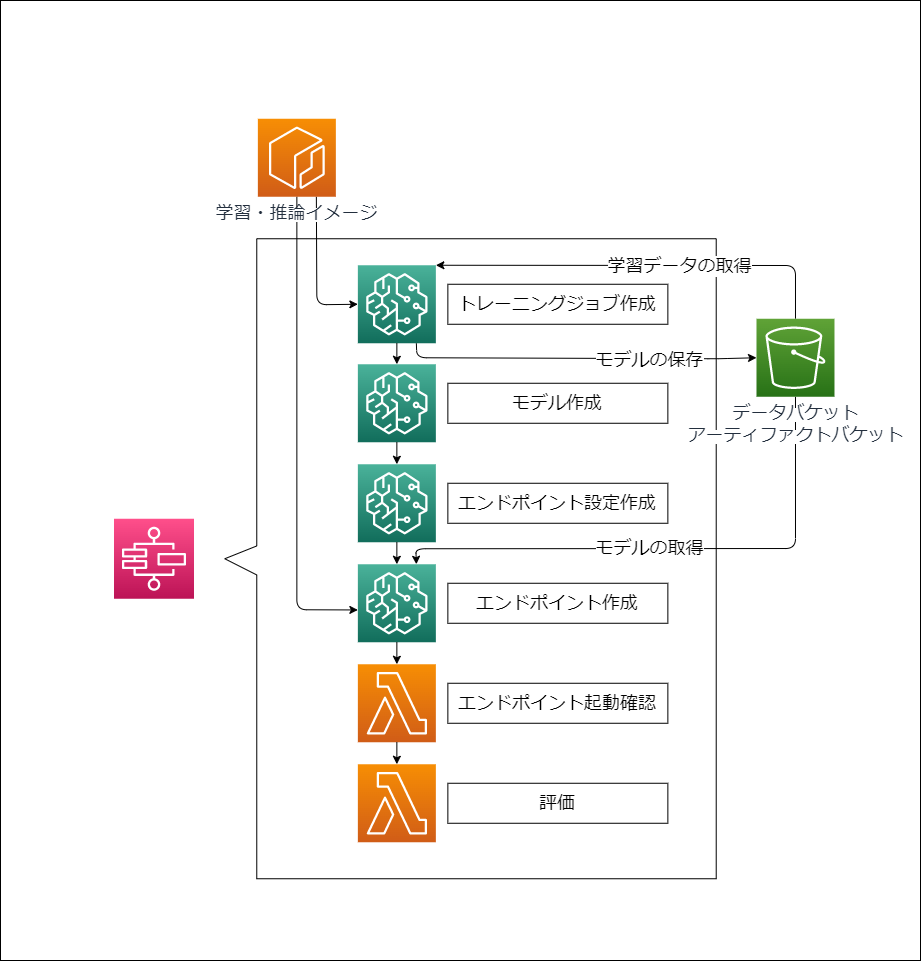

The diagram above was exported from draw.io. Its source (the exported page's mxGraphModel, read from the mxfile embedded in the PNG):
<mxGraphModel dx="1335" dy="1092" grid="1" gridSize="10" guides="1" tooltips="1" connect="1" arrows="1" fold="1" page="1" pageScale="1" pageWidth="2339" pageHeight="3300" math="0" shadow="0">
  <root>
    <mxCell id="0" />
    <mxCell id="1" parent="0" />
    <mxCell id="55" value="" style="rounded=0;whiteSpace=wrap;html=1;labelBackgroundColor=#FFFFFF;" vertex="1" parent="1">
      <mxGeometry x="80" y="80" width="920" height="960" as="geometry" />
    </mxCell>
    <mxCell id="5" value="" style="sketch=0;points=[[0,0,0],[0.25,0,0],[0.5,0,0],[0.75,0,0],[1,0,0],[0,1,0],[0.25,1,0],[0.5,1,0],[0.75,1,0],[1,1,0],[0,0.25,0],[0,0.5,0],[0,0.75,0],[1,0.25,0],[1,0.5,0],[1,0.75,0]];outlineConnect=0;fontColor=#232F3E;gradientColor=#FF4F8B;gradientDirection=north;fillColor=#BC1356;strokeColor=#ffffff;dashed=0;verticalLabelPosition=bottom;verticalAlign=top;align=center;html=1;fontSize=12;fontStyle=0;aspect=fixed;shape=mxgraph.aws4.resourceIcon;resIcon=mxgraph.aws4.step_functions;" vertex="1" parent="1">
      <mxGeometry x="193.5" y="598.25" width="80" height="80" as="geometry" />
    </mxCell>
    <mxCell id="56" value="" style="shape=callout;whiteSpace=wrap;html=1;perimeter=calloutPerimeter;rotation=90;size=32;position=0.48;base=29;" vertex="1" parent="1">
      <mxGeometry x="230" y="392.53" width="640" height="491.45" as="geometry" />
    </mxCell>
    <mxCell id="57" style="edgeStyle=none;html=1;exitX=0.75;exitY=1;exitDx=0;exitDy=0;exitPerimeter=0;entryX=0;entryY=0.5;entryDx=0;entryDy=0;entryPerimeter=0;" edge="1" parent="1" source="59" target="69">
      <mxGeometry relative="1" as="geometry">
        <Array as="points">
          <mxPoint x="396.3600000000001" y="384.25" />
        </Array>
      </mxGeometry>
    </mxCell>
    <mxCell id="58" style="edgeStyle=none;html=1;" edge="1" parent="1" source="59">
      <mxGeometry relative="1" as="geometry">
        <mxPoint x="437.3599999999999" y="689.450012207031" as="targetPoint" />
        <Array as="points">
          <mxPoint x="376.3600000000001" y="689.25" />
        </Array>
      </mxGeometry>
    </mxCell>
    <mxCell id="59" value="&lt;span style=&quot;background-color: rgb(255 , 255 , 255)&quot;&gt;&lt;font style=&quot;font-size: 18px&quot;&gt;学習・推論イメージ&lt;/font&gt;&lt;/span&gt;" style="sketch=0;points=[[0,0,0],[0.25,0,0],[0.5,0,0],[0.75,0,0],[1,0,0],[0,1,0],[0.25,1,0],[0.5,1,0],[0.75,1,0],[1,1,0],[0,0.25,0],[0,0.5,0],[0,0.75,0],[1,0.25,0],[1,0.5,0],[1,0.75,0]];outlineConnect=0;fontColor=#232F3E;gradientColor=#F78E04;gradientDirection=north;fillColor=#D05C17;strokeColor=#ffffff;dashed=0;verticalLabelPosition=bottom;verticalAlign=top;align=center;html=1;fontSize=12;fontStyle=0;aspect=fixed;shape=mxgraph.aws4.resourceIcon;resIcon=mxgraph.aws4.ecr;" vertex="1" parent="1">
      <mxGeometry x="337.3600000000001" y="198.25" width="78" height="78" as="geometry" />
    </mxCell>
    <mxCell id="60" style="edgeStyle=none;html=1;exitX=0.5;exitY=0;exitDx=0;exitDy=0;exitPerimeter=0;entryX=1;entryY=0;entryDx=0;entryDy=0;entryPerimeter=0;" edge="1" parent="1" source="64" target="69">
      <mxGeometry relative="1" as="geometry">
        <Array as="points">
          <mxPoint x="874.99" y="345.01" />
        </Array>
      </mxGeometry>
    </mxCell>
    <mxCell id="61" value="&lt;font style=&quot;font-size: 18px&quot;&gt;学習データの取得&lt;/font&gt;" style="edgeLabel;html=1;align=center;verticalAlign=middle;resizable=0;points=[];" vertex="1" connectable="0" parent="60">
      <mxGeometry x="-0.1864" y="-1" relative="1" as="geometry">
        <mxPoint x="-2" y="1" as="offset" />
      </mxGeometry>
    </mxCell>
    <mxCell id="62" style="edgeStyle=none;html=1;exitX=0.5;exitY=1;exitDx=0;exitDy=0;exitPerimeter=0;entryX=0.75;entryY=0;entryDx=0;entryDy=0;entryPerimeter=0;" edge="1" parent="1" source="64" target="78">
      <mxGeometry relative="1" as="geometry">
        <Array as="points">
          <mxPoint x="874.99" y="628.01" />
          <mxPoint x="495.3600000000001" y="628.25" />
        </Array>
      </mxGeometry>
    </mxCell>
    <mxCell id="63" value="&lt;font style=&quot;font-size: 18px&quot;&gt;モデルの取得&lt;/font&gt;" style="edgeLabel;html=1;align=center;verticalAlign=middle;resizable=0;points=[];" vertex="1" connectable="0" parent="62">
      <mxGeometry x="-0.0763" y="-1" relative="1" as="geometry">
        <mxPoint x="-46" as="offset" />
      </mxGeometry>
    </mxCell>
    <mxCell id="64" value="&lt;span style=&quot;background-color: rgb(255 , 255 , 255)&quot;&gt;&lt;font style=&quot;font-size: 18px&quot;&gt;データバケット&lt;br&gt;アーティファクトバケット&lt;/font&gt;&lt;br&gt;&lt;/span&gt;" style="sketch=0;points=[[0,0,0],[0.25,0,0],[0.5,0,0],[0.75,0,0],[1,0,0],[0,1,0],[0.25,1,0],[0.5,1,0],[0.75,1,0],[1,1,0],[0,0.25,0],[0,0.5,0],[0,0.75,0],[1,0.25,0],[1,0.5,0],[1,0.75,0]];outlineConnect=0;fontColor=#232F3E;gradientColor=#60A337;gradientDirection=north;fillColor=#277116;strokeColor=#ffffff;dashed=0;verticalLabelPosition=bottom;verticalAlign=top;align=center;html=1;fontSize=12;fontStyle=0;aspect=fixed;shape=mxgraph.aws4.resourceIcon;resIcon=mxgraph.aws4.s3;" vertex="1" parent="1">
      <mxGeometry x="835.99" y="398.25" width="78" height="78" as="geometry" />
    </mxCell>
    <mxCell id="65" style="edgeStyle=none;html=1;exitX=0.75;exitY=1;exitDx=0;exitDy=0;exitPerimeter=0;entryX=0;entryY=0.5;entryDx=0;entryDy=0;entryPerimeter=0;" edge="1" parent="1" source="69" target="64">
      <mxGeometry relative="1" as="geometry">
        <Array as="points">
          <mxPoint x="496.3600000000001" y="437.25" />
          <mxPoint x="797.3599999999999" y="438.25" />
        </Array>
      </mxGeometry>
    </mxCell>
    <mxCell id="66" value="&lt;font style=&quot;font-size: 18px&quot;&gt;モデルの保存&lt;/font&gt;" style="edgeLabel;html=1;align=center;verticalAlign=middle;resizable=0;points=[];" vertex="1" connectable="0" parent="65">
      <mxGeometry x="0.3887" y="-1" relative="1" as="geometry">
        <mxPoint as="offset" />
      </mxGeometry>
    </mxCell>
    <mxCell id="67" value="" style="group" vertex="1" connectable="0" parent="1">
      <mxGeometry x="437.3600000000001" y="344.76" width="310" height="577" as="geometry" />
    </mxCell>
    <mxCell id="68" value="" style="group" vertex="1" connectable="0" parent="67">
      <mxGeometry width="310" height="78" as="geometry" />
    </mxCell>
    <mxCell id="69" value="" style="sketch=0;points=[[0,0,0],[0.25,0,0],[0.5,0,0],[0.75,0,0],[1,0,0],[0,1,0],[0.25,1,0],[0.5,1,0],[0.75,1,0],[1,1,0],[0,0.25,0],[0,0.5,0],[0,0.75,0],[1,0.25,0],[1,0.5,0],[1,0.75,0]];outlineConnect=0;fontColor=#232F3E;gradientColor=#4AB29A;gradientDirection=north;fillColor=#116D5B;strokeColor=#ffffff;dashed=0;verticalLabelPosition=bottom;verticalAlign=top;align=center;html=1;fontSize=12;fontStyle=0;aspect=fixed;shape=mxgraph.aws4.resourceIcon;resIcon=mxgraph.aws4.sagemaker;" vertex="1" parent="68">
      <mxGeometry width="78" height="78" as="geometry" />
    </mxCell>
    <mxCell id="70" value="&lt;font style=&quot;font-size: 18px&quot;&gt;トレーニングジョブ作成&lt;/font&gt;" style="rounded=0;whiteSpace=wrap;html=1;" vertex="1" parent="68">
      <mxGeometry x="90" y="19" width="220" height="40" as="geometry" />
    </mxCell>
    <mxCell id="71" value="" style="group" vertex="1" connectable="0" parent="67">
      <mxGeometry y="99" width="310" height="78" as="geometry" />
    </mxCell>
    <mxCell id="72" value="" style="sketch=0;points=[[0,0,0],[0.25,0,0],[0.5,0,0],[0.75,0,0],[1,0,0],[0,1,0],[0.25,1,0],[0.5,1,0],[0.75,1,0],[1,1,0],[0,0.25,0],[0,0.5,0],[0,0.75,0],[1,0.25,0],[1,0.5,0],[1,0.75,0]];outlineConnect=0;fontColor=#232F3E;gradientColor=#4AB29A;gradientDirection=north;fillColor=#116D5B;strokeColor=#ffffff;dashed=0;verticalLabelPosition=bottom;verticalAlign=top;align=center;html=1;fontSize=12;fontStyle=0;aspect=fixed;shape=mxgraph.aws4.resourceIcon;resIcon=mxgraph.aws4.sagemaker;" vertex="1" parent="71">
      <mxGeometry width="78" height="78" as="geometry" />
    </mxCell>
    <mxCell id="73" value="&lt;font style=&quot;font-size: 18px&quot;&gt;モデル作成&lt;/font&gt;" style="rounded=0;whiteSpace=wrap;html=1;" vertex="1" parent="71">
      <mxGeometry x="90" y="19" width="220" height="40" as="geometry" />
    </mxCell>
    <mxCell id="74" value="" style="group" vertex="1" connectable="0" parent="67">
      <mxGeometry y="199" width="310" height="78" as="geometry" />
    </mxCell>
    <mxCell id="75" value="" style="sketch=0;points=[[0,0,0],[0.25,0,0],[0.5,0,0],[0.75,0,0],[1,0,0],[0,1,0],[0.25,1,0],[0.5,1,0],[0.75,1,0],[1,1,0],[0,0.25,0],[0,0.5,0],[0,0.75,0],[1,0.25,0],[1,0.5,0],[1,0.75,0]];outlineConnect=0;fontColor=#232F3E;gradientColor=#4AB29A;gradientDirection=north;fillColor=#116D5B;strokeColor=#ffffff;dashed=0;verticalLabelPosition=bottom;verticalAlign=top;align=center;html=1;fontSize=12;fontStyle=0;aspect=fixed;shape=mxgraph.aws4.resourceIcon;resIcon=mxgraph.aws4.sagemaker;" vertex="1" parent="74">
      <mxGeometry width="78" height="78" as="geometry" />
    </mxCell>
    <mxCell id="76" value="&lt;font style=&quot;font-size: 18px&quot;&gt;エンドポイント設定作成&lt;/font&gt;" style="rounded=0;whiteSpace=wrap;html=1;" vertex="1" parent="74">
      <mxGeometry x="90" y="19" width="220" height="40" as="geometry" />
    </mxCell>
    <mxCell id="77" value="" style="group" vertex="1" connectable="0" parent="67">
      <mxGeometry y="299" width="310" height="78" as="geometry" />
    </mxCell>
    <mxCell id="78" value="" style="sketch=0;points=[[0,0,0],[0.25,0,0],[0.5,0,0],[0.75,0,0],[1,0,0],[0,1,0],[0.25,1,0],[0.5,1,0],[0.75,1,0],[1,1,0],[0,0.25,0],[0,0.5,0],[0,0.75,0],[1,0.25,0],[1,0.5,0],[1,0.75,0]];outlineConnect=0;fontColor=#232F3E;gradientColor=#4AB29A;gradientDirection=north;fillColor=#116D5B;strokeColor=#ffffff;dashed=0;verticalLabelPosition=bottom;verticalAlign=top;align=center;html=1;fontSize=12;fontStyle=0;aspect=fixed;shape=mxgraph.aws4.resourceIcon;resIcon=mxgraph.aws4.sagemaker;" vertex="1" parent="77">
      <mxGeometry width="78" height="78" as="geometry" />
    </mxCell>
    <mxCell id="79" value="&lt;font style=&quot;font-size: 18px&quot;&gt;エンドポイント作成&lt;/font&gt;" style="rounded=0;whiteSpace=wrap;html=1;" vertex="1" parent="77">
      <mxGeometry x="90" y="19" width="220" height="40" as="geometry" />
    </mxCell>
    <mxCell id="80" value="" style="group" vertex="1" connectable="0" parent="67">
      <mxGeometry y="399" width="310" height="78" as="geometry" />
    </mxCell>
    <mxCell id="81" value="" style="sketch=0;points=[[0,0,0],[0.25,0,0],[0.5,0,0],[0.75,0,0],[1,0,0],[0,1,0],[0.25,1,0],[0.5,1,0],[0.75,1,0],[1,1,0],[0,0.25,0],[0,0.5,0],[0,0.75,0],[1,0.25,0],[1,0.5,0],[1,0.75,0]];outlineConnect=0;fontColor=#232F3E;gradientColor=#F78E04;gradientDirection=north;fillColor=#D05C17;strokeColor=#ffffff;dashed=0;verticalLabelPosition=bottom;verticalAlign=top;align=center;html=1;fontSize=12;fontStyle=0;aspect=fixed;shape=mxgraph.aws4.resourceIcon;resIcon=mxgraph.aws4.lambda;" vertex="1" parent="80">
      <mxGeometry width="78" height="78" as="geometry" />
    </mxCell>
    <mxCell id="82" value="&lt;font style=&quot;font-size: 18px&quot;&gt;エンドポイント起動確認&lt;/font&gt;" style="rounded=0;whiteSpace=wrap;html=1;" vertex="1" parent="80">
      <mxGeometry x="90" y="19" width="220" height="40" as="geometry" />
    </mxCell>
    <mxCell id="83" value="" style="group" vertex="1" connectable="0" parent="67">
      <mxGeometry y="499" width="310" height="78" as="geometry" />
    </mxCell>
    <mxCell id="84" value="" style="sketch=0;points=[[0,0,0],[0.25,0,0],[0.5,0,0],[0.75,0,0],[1,0,0],[0,1,0],[0.25,1,0],[0.5,1,0],[0.75,1,0],[1,1,0],[0,0.25,0],[0,0.5,0],[0,0.75,0],[1,0.25,0],[1,0.5,0],[1,0.75,0]];outlineConnect=0;fontColor=#232F3E;gradientColor=#F78E04;gradientDirection=north;fillColor=#D05C17;strokeColor=#ffffff;dashed=0;verticalLabelPosition=bottom;verticalAlign=top;align=center;html=1;fontSize=12;fontStyle=0;aspect=fixed;shape=mxgraph.aws4.resourceIcon;resIcon=mxgraph.aws4.lambda;" vertex="1" parent="83">
      <mxGeometry width="78" height="78" as="geometry" />
    </mxCell>
    <mxCell id="85" value="&lt;font style=&quot;font-size: 18px&quot;&gt;評価&lt;/font&gt;" style="rounded=0;whiteSpace=wrap;html=1;" vertex="1" parent="83">
      <mxGeometry x="90" y="19" width="220" height="40" as="geometry" />
    </mxCell>
    <mxCell id="86" style="edgeStyle=none;html=1;exitX=0.5;exitY=1;exitDx=0;exitDy=0;exitPerimeter=0;entryX=0.5;entryY=0;entryDx=0;entryDy=0;entryPerimeter=0;" edge="1" parent="67" source="69" target="72">
      <mxGeometry relative="1" as="geometry" />
    </mxCell>
    <mxCell id="87" style="edgeStyle=none;html=1;exitX=0.5;exitY=1;exitDx=0;exitDy=0;exitPerimeter=0;" edge="1" parent="67" source="72" target="75">
      <mxGeometry relative="1" as="geometry" />
    </mxCell>
    <mxCell id="88" style="edgeStyle=none;html=1;exitX=0.5;exitY=1;exitDx=0;exitDy=0;exitPerimeter=0;entryX=0.5;entryY=0;entryDx=0;entryDy=0;entryPerimeter=0;" edge="1" parent="67" source="75" target="78">
      <mxGeometry relative="1" as="geometry" />
    </mxCell>
    <mxCell id="89" style="edgeStyle=none;html=1;exitX=0.5;exitY=1;exitDx=0;exitDy=0;exitPerimeter=0;entryX=0.5;entryY=0;entryDx=0;entryDy=0;entryPerimeter=0;" edge="1" parent="67" source="78" target="81">
      <mxGeometry relative="1" as="geometry" />
    </mxCell>
    <mxCell id="90" style="edgeStyle=none;html=1;exitX=0.5;exitY=1;exitDx=0;exitDy=0;exitPerimeter=0;entryX=0.5;entryY=0;entryDx=0;entryDy=0;entryPerimeter=0;" edge="1" parent="67" source="81" target="84">
      <mxGeometry relative="1" as="geometry" />
    </mxCell>
  </root>
</mxGraphModel>